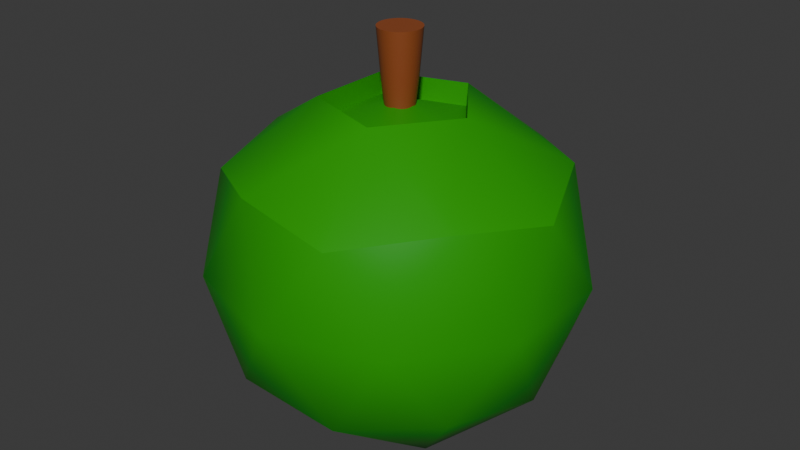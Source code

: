 # Source: Green_Apple.blend  (saved by Blender 5.1.30; exported with 4.5.12 LTS)
import bpy
from mathutils import Matrix  # noqa: F401  (used for matrix-valued properties, if any)

bpy.ops.wm.read_factory_settings(use_empty=True)
scene = bpy.context.scene
scene.name = 'Scene'

# ---- collections
col_collection = bpy.data.collections.new('Collection'); scene.collection.children.link(col_collection)

# ---- materials (node trees are filled in below, after node groups)
mat_material_001 = bpy.data.materials.new('Material.001')
mat_material_002 = bpy.data.materials.new('Material.002')

# ---- node groups
ng_smooth_by_angle = bpy.data.node_groups.new('Smooth by Angle', 'GeometryNodeTree')
_s = ng_smooth_by_angle.interface.new_socket(name='Mesh', in_out='OUTPUT', socket_type='NodeSocketGeometry')
_s = ng_smooth_by_angle.interface.new_socket(name='Mesh', in_out='INPUT', socket_type='NodeSocketGeometry')
_s = ng_smooth_by_angle.interface.new_socket(name='Angle', in_out='INPUT', socket_type='NodeSocketFloat')
_s.subtype = 'ANGLE'
_s.default_value = 0.5236
_s.min_value = 0.0
_s.max_value = 3.142
_s.description = 'Maximum face angle for smooth edges'
_s = ng_smooth_by_angle.interface.new_socket(name='Ignore Sharpness', in_out='INPUT', socket_type='NodeSocketBool')
_s.force_non_field = True
ng_smooth_by_angle.is_modifier = True
_N = ng_smooth_by_angle.nodes; _L = ng_smooth_by_angle.links
n0 = _N.new('GeometryNodeSetShadeSmooth'); n0.name = 'Set Shade Smooth'; n0.location = (120, -80)
n0.domain = 'EDGE'
n1 = _N.new('GeometryNodeSetShadeSmooth'); n1.name = 'Set Shade Smooth.001'; n1.location = (300, -80)
n2 = _N.new('NodeGroupOutput'); n2.name = 'Group Output'; n2.location = (480, -80)
n3 = _N.new('GeometryNodeInputMeshEdgeAngle'); n3.name = 'Edge Angle'; n3.location = (-440, -240)
n4 = _N.new('NodeGroupInput'); n4.name = 'Group Input'; n4.location = (-80, -80)
n5 = _N.new('GeometryNodeInputEdgeSmooth'); n5.name = 'Is Edge Smooth'; n5.location = (-260, -120)
n6 = _N.new('GeometryNodeInputShadeSmooth'); n6.name = 'Is Shade Smooth'; n6.location = (-440, -397)
n7 = _N.new('FunctionNodeCompare'); n7.name = 'Compare'; n7.location = (-260, -260)
n7.operation = 'LESS_EQUAL'
n7.inputs[6].default_value = (0.0, 0.0, 0.0, 0.0)
n7.inputs[7].default_value = (0.0, 0.0, 0.0, 0.0)
n8 = _N.new('FunctionNodeBooleanMath'); n8.name = 'Boolean Math.001'; n8.location = (-80, -260)
n9 = _N.new('NodeGroupInput'); n9.name = 'Group Input.001'; n9.location = (-440, -329)
n10 = _N.new('NodeGroupInput'); n10.name = 'Group Input.002'; n10.location = (-259, -189)
n11 = _N.new('FunctionNodeBooleanMath'); n11.name = 'Boolean Math'; n11.location = (-80, -149)
n11.operation = 'OR'
n12 = _N.new('FunctionNodeBooleanMath'); n12.name = 'Boolean Math.002'; n12.location = (-260, -380)
n12.operation = 'OR'
n13 = _N.new('NodeGroupInput'); n13.name = 'Group Input.003'; n13.location = (-440, -460)
_L.new(n3.outputs[0], n7.inputs[0])
_L.new(n1.outputs[0], n2.inputs[0])
_L.new(n9.outputs[1], n7.inputs[1])
_L.new(n7.outputs[0], n8.inputs[0])
_L.new(n4.outputs[0], n0.inputs[0])
_L.new(n0.outputs[0], n1.inputs[0])
_L.new(n8.outputs[0], n0.inputs[2])
_L.new(n10.outputs[2], n11.inputs[1])
_L.new(n5.outputs[0], n11.inputs[0])
_L.new(n11.outputs[0], n0.inputs[1])
_L.new(n13.outputs[2], n12.inputs[1])
_L.new(n6.outputs[0], n12.inputs[0])
_L.new(n12.outputs[0], n8.inputs[1])
n2.is_active_output = True

# ---- material node trees
mat_material_001.use_nodes = True; mat_material_001.node_tree.nodes.clear()
_N = mat_material_001.node_tree.nodes; _L = mat_material_001.node_tree.links
n0 = _N.new('ShaderNodeBsdfPrincipled'); n0.name = 'Principled BSDF'; n0.location = (-200, 100)
n0.inputs[0].default_value = (0.01091, 0.3275, 0.0, 1.0)
n1 = _N.new('ShaderNodeOutputMaterial'); n1.name = 'Material Output'; n1.location = (200, 100)
_L.new(n0.outputs[0], n1.inputs[0])
n1.is_active_output = True
mat_material_002.use_nodes = True; mat_material_002.node_tree.nodes.clear()
_N = mat_material_002.node_tree.nodes; _L = mat_material_002.node_tree.links
n0 = _N.new('ShaderNodeBsdfPrincipled'); n0.name = 'Principled BSDF'; n0.location = (-200, 100)
n0.inputs[0].default_value = (0.2842, 0.06948, 0.0174, 1.0)
n1 = _N.new('ShaderNodeOutputMaterial'); n1.name = 'Material Output'; n1.location = (200, 100)
_L.new(n0.outputs[0], n1.inputs[0])
n1.is_active_output = True

# ---- world
world_world = bpy.data.worlds.new('World'); scene.world = world_world
world_world.use_nodes = True; world_world.node_tree.nodes.clear()
_N = world_world.node_tree.nodes; _L = world_world.node_tree.links
n0 = _N.new('ShaderNodeOutputWorld'); n0.name = 'World Output'; n0.location = (200, 100)
n1 = _N.new('ShaderNodeBackground'); n1.name = 'Background'; n1.location = (-200, 100)
n1.inputs[0].default_value = (0.05088, 0.05088, 0.05088, 1.0)
_L.new(n1.outputs[0], n0.inputs[0])
n0.is_active_output = True
world_world.color = (0.05088, 0.05088, 0.05088)
world_world.sun_shadow_jitter_overblur = 0.0

# ---- meshes
me_icosphere = bpy.data.meshes.new('Icosphere')
me_icosphere.from_pydata([(0.7236, -0.5257, -0.4472), (-0.2764, -0.8506, -0.4472), (-0.8944, 0.0, -0.4472), (-0.2764, 0.8506, -0.4472), (0.7236, 0.5257, -0.4472), (0.2764, -0.8506, 0.4472), (-0.7236, -0.5257, 0.4472), (-0.7236, 0.5257, 0.4472), (0.2764, 0.8506, 0.4472), (0.8944, 0.0, 0.4472), (-7.227e-08, 0.1133, 1.197), (-0.1625, -0.5, -0.8507), (0.4253, -0.309, -0.8507), (0.2629, -0.809, -0.5257), (0.8506, 0.0, -0.5257), (0.4253, 0.309, -0.8507), (-0.5257, 0.0, -0.8507), (-0.6882, -0.5, -0.5257), (-0.1625, 0.5, -0.8507), (-0.6882, 0.5, -0.5257), (0.2629, 0.809, -0.5257), (0.9511, -0.309, 0.0), (0.9511, 0.309, 0.0), (0.0, -1.0, 0.0), (0.5878, -0.809, 0.0), (-0.9511, -0.309, 0.0), (-0.5878, -0.809, 0.0), (-0.5878, 0.809, 0.0), (-0.9511, 0.309, 0.0), (0.5878, 0.809, 0.0), (0.0, 1.0, 0.0), (0.6882, -0.5, 0.5257), (-0.2629, -0.809, 0.5257), (-0.8506, 0.0, 0.5257), (-0.2629, 0.809, 0.5257), (0.6882, 0.5, 0.5257), (0.1234, -0.3798, 0.8374), (0.3994, 3.475e-10, 0.8374), (-0.3231, -0.2347, 0.8374), (-0.3231, 0.2347, 0.8374), (0.1234, 0.3798, 0.8374), (0.3994, 1.116e-09, 0.7157), (-1.126e-07, 6.679e-10, 0.8418), (0.1234, -0.3798, 0.7157), (-0.3231, -0.2347, 0.7157), (-0.3231, 0.2347, 0.7157), (0.1234, 0.3798, 0.7157), (0.02211, 0.1112, 1.197), (1.119e-08, 0.07572, 0.7939), (9.779e-09, 0.09216, 0.9454), (0.01477, 0.07427, 0.7939), (0.01798, 0.09038, 0.9454), (0.02898, 0.06996, 0.7939), (0.03527, 0.08514, 0.9454), (0.04207, 0.06296, 0.7939), (0.0512, 0.07662, 0.9454), (0.05354, 0.05354, 0.7939), (0.06516, 0.06516, 0.9454), (0.06296, 0.04207, 0.7939), (0.07662, 0.0512, 0.9454), (0.06996, 0.02898, 0.7939), (0.08514, 0.03527, 0.9454), (0.07427, 0.01477, 0.7939), (0.09038, 0.01798, 0.9454), (0.07572, 1.722e-09, 0.7939), (0.09216, 1.691e-09, 0.9454), (0.07427, -0.01477, 0.7939), (0.09038, -0.01798, 0.9454), (0.06996, -0.02898, 0.7939), (0.08514, -0.03527, 0.9454), (0.06296, -0.04207, 0.7939), (0.07662, -0.0512, 0.9454), (0.05354, -0.05354, 0.7939), (0.06516, -0.06516, 0.9454), (0.04207, -0.06296, 0.7939), (0.0512, -0.07662, 0.9454), (0.02898, -0.06996, 0.7939), (0.03527, -0.08514, 0.9454), (0.01477, -0.07427, 0.7939), (0.01798, -0.09038, 0.9454), (1.119e-08, -0.07572, 0.7939), (9.779e-09, -0.09216, 0.9454), (-0.01477, -0.07427, 0.7939), (-0.01798, -0.09038, 0.9454), (-0.02898, -0.06996, 0.7939), (-0.03527, -0.08514, 0.9454), (-0.04207, -0.06296, 0.7939), (-0.0512, -0.07662, 0.9454), (-0.05354, -0.05354, 0.7939), (-0.06516, -0.06516, 0.9454), (-0.06296, -0.04207, 0.7939), (-0.07662, -0.0512, 0.9454), (-0.06996, -0.02898, 0.7939), (-0.08514, -0.03527, 0.9454), (-0.07427, -0.01477, 0.7939), (-0.09038, -0.01798, 0.9454), (-0.07572, 1.722e-09, 0.7939), (-0.09216, 1.691e-09, 0.9454), (-0.07427, 0.01477, 0.7939), (-0.09038, 0.01798, 0.9454), (-0.06996, 0.02898, 0.7939), (-0.08514, 0.03527, 0.9454), (-0.06296, 0.04207, 0.7939), (-0.07662, 0.0512, 0.9454), (-0.05354, 0.05354, 0.7939), (-0.06516, 0.06516, 0.9454), (-0.04207, 0.06296, 0.7939), (-0.0512, 0.07662, 0.9454), (-0.02898, 0.06996, 0.7939), (-0.03527, 0.08514, 0.9454), (-0.01477, 0.07427, 0.7939), (-0.01798, 0.09038, 0.9454), (0.04338, 0.1047, 1.197), (0.06297, 0.09424, 1.197), (0.08015, 0.08015, 1.197), (0.09424, 0.06297, 1.197), (0.1047, 0.04338, 1.197), (0.1112, 0.02211, 1.197), (0.1133, 1.491e-09, 1.197), (0.1112, -0.02211, 1.197), (0.1047, -0.04338, 1.197), (0.09424, -0.06297, 1.197), (0.08015, -0.08015, 1.197), (0.06297, -0.09424, 1.197), (0.04338, -0.1047, 1.197), (0.02211, -0.1112, 1.197), (-7.227e-08, -0.1133, 1.197), (-0.02211, -0.1112, 1.197), (-0.04338, -0.1047, 1.197), (-0.06297, -0.09424, 1.197), (-0.08015, -0.08015, 1.197), (-0.09424, -0.06297, 1.197), (-0.1047, -0.04338, 1.197), (-0.1112, -0.02211, 1.197), (-0.1133, 1.491e-09, 1.197), (-0.1112, 0.02211, 1.197), (-0.1047, 0.04338, 1.197), (-0.09424, 0.06297, 1.197), (-0.08015, 0.08015, 1.197), (-0.06297, 0.09424, 1.197), (-0.04338, 0.1047, 1.197), (-0.02211, 0.1112, 1.197), (-0.1625, -0.5, -0.5301), (-0.5257, 0.0, -0.5301), (-0.1625, 0.5, -0.5301), (0.4253, -0.309, -0.5301), (0.4253, 0.309, -0.5301), (-0.1625, -0.5, -0.7326), (4.998e-08, 0.0, -0.8819), (-0.5257, 0.0, -0.7326), (-0.1625, 0.5, -0.7326), (0.4253, -0.309, -0.7326), (0.4253, 0.309, -0.7326)], [], [(18, 15, 146, 144), (0, 12, 14), (11, 16, 143, 142), (15, 12, 145, 146), (12, 11, 142, 145), (0, 14, 21), (1, 13, 23), (2, 17, 25), (3, 19, 27), (4, 20, 29), (0, 21, 24), (1, 23, 26), (2, 25, 28), (3, 27, 30), (4, 29, 22), (5, 31, 36), (6, 32, 38), (7, 33, 39), (8, 34, 40), (9, 35, 37), (37, 40, 46, 41), (37, 35, 40), (35, 8, 40), (39, 38, 44, 45), (40, 34, 39), (34, 7, 39), (36, 37, 41, 43), (39, 33, 38), (33, 6, 38), (40, 39, 45, 46), (38, 32, 36), (32, 5, 36), (38, 36, 43, 44), (36, 31, 37), (31, 9, 37), (22, 35, 9), (22, 29, 35), (29, 8, 35), (30, 34, 8), (30, 27, 34), (27, 7, 34), (28, 33, 7), (28, 25, 33), (25, 6, 33), (26, 32, 6), (26, 23, 32), (23, 5, 32), (24, 31, 5), (24, 21, 31), (21, 9, 31), (29, 30, 8), (29, 20, 30), (20, 3, 30), (27, 28, 7), (27, 19, 28), (19, 2, 28), (25, 26, 6), (25, 17, 26), (17, 1, 26), (23, 24, 5), (23, 13, 24), (13, 0, 24), (21, 22, 9), (21, 14, 22), (14, 4, 22), (15, 20, 4), (15, 18, 20), (18, 3, 20), (18, 19, 3), (18, 16, 19), (16, 2, 19), (16, 17, 2), (16, 11, 17), (11, 1, 17), (14, 15, 4), (14, 12, 15), (16, 18, 144, 143), (11, 13, 1), (11, 12, 13), (12, 0, 13), (41, 46, 42), (46, 45, 42), (45, 44, 42), (44, 43, 42), (43, 41, 42), (73, 71, 121, 122), (48, 49, 51, 50), (89, 87, 129, 130), (50, 51, 53, 52), (105, 103, 137, 138), (52, 53, 55, 54), (67, 65, 118, 119), (54, 55, 57, 56), (83, 81, 126, 127), (56, 57, 59, 58), (99, 97, 134, 135), (58, 59, 61, 60), (51, 49, 10, 47), (60, 61, 63, 62), (61, 59, 115, 116), (62, 63, 65, 64), (77, 75, 123, 124), (64, 65, 67, 66), (93, 91, 131, 132), (66, 67, 69, 68), (109, 107, 139, 140), (68, 69, 71, 70), (55, 53, 112, 113), (70, 71, 73, 72), (71, 69, 120, 121), (72, 73, 75, 74), (87, 85, 128, 129), (74, 75, 77, 76), (103, 101, 136, 137), (76, 77, 79, 78), (65, 63, 117, 118), (78, 79, 81, 80), (81, 79, 125, 126), (80, 81, 83, 82), (97, 95, 133, 134), (82, 83, 85, 84), (59, 57, 114, 115), (84, 85, 87, 86), (75, 73, 122, 123), (86, 87, 89, 88), (91, 89, 130, 131), (88, 89, 91, 90), (107, 105, 138, 139), (90, 91, 93, 92), (49, 111, 141, 10), (92, 93, 95, 94), (53, 51, 47, 112), (94, 95, 97, 96), (69, 67, 119, 120), (96, 97, 99, 98), (85, 83, 127, 128), (98, 99, 101, 100), (101, 99, 135, 136), (100, 101, 103, 102), (63, 61, 116, 117), (102, 103, 105, 104), (79, 77, 124, 125), (104, 105, 107, 106), (95, 93, 132, 133), (106, 107, 109, 108), (111, 109, 140, 141), (47, 10, 141, 140, 139, 138, 137, 136, 135, 134, 133, 132, 131, 130, 129, 128, 127, 126, 125, 124, 123, 122, 121, 120, 119, 118, 117, 116, 115, 114, 113, 112), (108, 109, 111, 110), (57, 55, 113, 114), (110, 111, 49, 48), (48, 50, 52, 54, 56, 58, 60, 62, 64, 66, 68, 70, 72, 74, 76, 78, 80, 82, 84, 86, 88, 90, 92, 94, 96, 98, 100, 102, 104, 106, 108, 110), (144, 146, 152, 150), (142, 143, 149, 147), (145, 142, 147, 151), (143, 144, 150, 149), (146, 145, 151, 152), (148, 151, 147), (148, 147, 149), (148, 149, 150), (148, 150, 152), (151, 148, 152)])
me_icosphere.polygons.foreach_set('use_smooth', [True] * 161)
me_icosphere.polygons.foreach_set('material_index', [0, 0, 0, 0, 0, 0, 0, 0, 0, 0, 0, 0, 0, 0, 0, 0, 0, 0, 0, 0, 0, 0, 0, 0, 0, 0, 0, 0, 0, 0, 0, 0, 0, 0, 0, 0, 0, 0, 0, 0, 0, 0, 0, 0, 0, 0, 0, 0, 0, 0, 0, 0, 0, 0, 0, 0, 0, 0, 0, 0, 0, 0, 0, 0, 0, 0, 0, 0, 0, 0, 0, 0, 0, 0, 0, 0, 0, 0, 0, 0, 0, 0, 0, 0, 0, 1, 1, 1, 1, 1, 1, 1, 1, 1, 1, 1, 1, 1, 1, 1, 1, 1, 1, 1, 1, 1, 1, 1, 1, 1, 1, 1, 1, 1, 1, 1, 1, 1, 1, 1, 1, 1, 1, 1, 1, 1, 1, 1, 1, 1, 1, 1, 1, 1, 1, 1, 1, 1, 1, 1, 1, 1, 1, 1, 0, 1, 1, 1, 1, 1, 0, 0, 0, 0, 0, 0, 0, 0, 0, 0, 0])
_uv = me_icosphere.uv_layers.new(name='UVMap')
_uv.uv.foreach_set('vector', [0.5909, 0.07873, 0.5, 0.07873, 0.5, 0.07873, 0.5909, 0.07873, 0.2727, 0.1575, 0.3182, 0.07873, 0.3636, 0.1575, 0.9545, 0.07873, 0.8636, 0.07873, 0.8636, 0.07873, 0.9545, 0.07873, 0.4091, 0.07873, 0.3182, 0.07873, 0.3182, 0.07873, 0.4091, 0.07873, 0.2273, 0.07873, 0.1364, 0.07873, 0.1364, 0.07873, 0.2273, 0.07873, 0.2727, 0.1575, 0.3636, 0.1575, 0.3182, 0.2362, 0.09091, 0.1575, 0.1818, 0.1575, 0.1364, 0.2362, 0.8182, 0.1575, 0.9091, 0.1575, 0.8636, 0.2362, 0.6364, 0.1575, 0.7273, 0.1575, 0.6818, 0.2362, 0.4545, 0.1575, 0.5455, 0.1575, 0.5, 0.2362, 0.2727, 0.1575, 0.3182, 0.2362, 0.2273, 0.2362, 0.09091, 0.1575, 0.1364, 0.2362, 0.04546, 0.2362, 0.8182, 0.1575, 0.8636, 0.2362, 0.7727, 0.2362, 0.6364, 0.1575, 0.6818, 0.2362, 0.5909, 0.2362, 0.4545, 0.1575, 0.5, 0.2362, 0.4091, 0.2362, 0.1818, 0.3149, 0.2727, 0.3149, 0.2273, 0.3937, 0.0, 0.3149, 0.09091, 0.3149, 0.04546, 0.3937, 0.7273, 0.3149, 0.8182, 0.3149, 0.7727, 0.3937, 0.5455, 0.3149, 0.6364, 0.3149, 0.5909, 0.3937, 0.3636, 0.3149, 0.4545, 0.3149, 0.4091, 0.3937, 0.4091, 0.3937, 0.5, 0.3937, 0.5, 0.3937, 0.4091, 0.3937, 0.4091, 0.3937, 0.4545, 0.3149, 0.5, 0.3937, 0.4545, 0.3149, 0.5455, 0.3149, 0.5, 0.3937, 0.7727, 0.3937, 0.8636, 0.3937, 0.8636, 0.3937, 0.7727, 0.3937, 0.5909, 0.3937, 0.6364, 0.3149, 0.6818, 0.3937, 0.6364, 0.3149, 0.7273, 0.3149, 0.6818, 0.3937, 0.2273, 0.3937, 0.3182, 0.3937, 0.3182, 0.3937, 0.2273, 0.3937, 0.7727, 0.3937, 0.8182, 0.3149, 0.8636, 0.3937, 0.8182, 0.3149, 0.9091, 0.3149, 0.8636, 0.3937, 0.5909, 0.3937, 0.6818, 0.3937, 0.6818, 0.3937, 0.5909, 0.3937, 0.04546, 0.3937, 0.09091, 0.3149, 0.1364, 0.3937, 0.09091, 0.3149, 0.1818, 0.3149, 0.1364, 0.3937, 0.04546, 0.3937, 0.1364, 0.3937, 0.1364, 0.3937, 0.04546, 0.3937, 0.2273, 0.3937, 0.2727, 0.3149, 0.3182, 0.3937, 0.2727, 0.3149, 0.3636, 0.3149, 0.3182, 0.3937, 0.4091, 0.2362, 0.4545, 0.3149, 0.3636, 0.3149, 0.4091, 0.2362, 0.5, 0.2362, 0.4545, 0.3149, 0.5, 0.2362, 0.5455, 0.3149, 0.4545, 0.3149, 0.5909, 0.2362, 0.6364, 0.3149, 0.5455, 0.3149, 0.5909, 0.2362, 0.6818, 0.2362, 0.6364, 0.3149, 0.6818, 0.2362, 0.7273, 0.3149, 0.6364, 0.3149, 0.7727, 0.2362, 0.8182, 0.3149, 0.7273, 0.3149, 0.7727, 0.2362, 0.8636, 0.2362, 0.8182, 0.3149, 0.8636, 0.2362, 0.9091, 0.3149, 0.8182, 0.3149, 0.04546, 0.2362, 0.09091, 0.3149, 0.0, 0.3149, 0.04546, 0.2362, 0.1364, 0.2362, 0.09091, 0.3149, 0.1364, 0.2362, 0.1818, 0.3149, 0.09091, 0.3149, 0.2273, 0.2362, 0.2727, 0.3149, 0.1818, 0.3149, 0.2273, 0.2362, 0.3182, 0.2362, 0.2727, 0.3149, 0.3182, 0.2362, 0.3636, 0.3149, 0.2727, 0.3149, 0.5, 0.2362, 0.5909, 0.2362, 0.5455, 0.3149, 0.5, 0.2362, 0.5455, 0.1575, 0.5909, 0.2362, 0.5455, 0.1575, 0.6364, 0.1575, 0.5909, 0.2362, 0.6818, 0.2362, 0.7727, 0.2362, 0.7273, 0.3149, 0.6818, 0.2362, 0.7273, 0.1575, 0.7727, 0.2362, 0.7273, 0.1575, 0.8182, 0.1575, 0.7727, 0.2362, 0.8636, 0.2362, 0.9545, 0.2362, 0.9091, 0.3149, 0.8636, 0.2362, 0.9091, 0.1575, 0.9545, 0.2362, 0.9091, 0.1575, 1.0, 0.1575, 0.9545, 0.2362, 0.1364, 0.2362, 0.2273, 0.2362, 0.1818, 0.3149, 0.1364, 0.2362, 0.1818, 0.1575, 0.2273, 0.2362, 0.1818, 0.1575, 0.2727, 0.1575, 0.2273, 0.2362, 0.3182, 0.2362, 0.4091, 0.2362, 0.3636, 0.3149, 0.3182, 0.2362, 0.3636, 0.1575, 0.4091, 0.2362, 0.3636, 0.1575, 0.4545, 0.1575, 0.4091, 0.2362, 0.5, 0.07873, 0.5455, 0.1575, 0.4545, 0.1575, 0.5, 0.07873, 0.5909, 0.07873, 0.5455, 0.1575, 0.5909, 0.07873, 0.6364, 0.1575, 0.5455, 0.1575, 0.6818, 0.07873, 0.7273, 0.1575, 0.6364, 0.1575, 0.6818, 0.07873, 0.7727, 0.07873, 0.7273, 0.1575, 0.7727, 0.07873, 0.8182, 0.1575, 0.7273, 0.1575, 0.8636, 0.07873, 0.9091, 0.1575, 0.8182, 0.1575, 0.8636, 0.07873, 0.9545, 0.07873, 0.9091, 0.1575, 0.9545, 0.07873, 1.0, 0.1575, 0.9091, 0.1575, 0.3636, 0.1575, 0.4091, 0.07873, 0.4545, 0.1575, 0.3636, 0.1575, 0.3182, 0.07873, 0.4091, 0.07873, 0.7727, 0.07873, 0.6818, 0.07873, 0.6818, 0.07873, 0.7727, 0.07873, 0.1364, 0.07873, 0.1818, 0.1575, 0.09091, 0.1575, 0.1364, 0.07873, 0.2273, 0.07873, 0.1818, 0.1575, 0.2273, 0.07873, 0.2727, 0.1575, 0.1818, 0.1575, 0.4091, 0.3937, 0.5, 0.3937, 0.4545, 0.4724, 0.5909, 0.3937, 0.6818, 0.3937, 0.6364, 0.4724, 0.7727, 0.3937, 0.8636, 0.3937, 0.8182, 0.4724, 0.04546, 0.3937, 0.1364, 0.3937, 0.09091, 0.4724, 0.2273, 0.3937, 0.3182, 0.3937, 0.2727, 0.4724, 0.625, 1.0, 0.6562, 1.0, 0.6562, 1.0, 0.625, 1.0, 1.0, 0.5, 1.0, 1.0, 0.9688, 1.0, 0.9688, 0.5, 0.375, 1.0, 0.4062, 1.0, 0.4062, 1.0, 0.375, 1.0, 0.9688, 0.5, 0.9688, 1.0, 0.9375, 1.0, 0.9375, 0.5, 0.125, 1.0, 0.1562, 1.0, 0.1562, 1.0, 0.125, 1.0, 0.9375, 0.5, 0.9375, 1.0, 0.9062, 1.0, 0.9062, 0.5, 0.7188, 1.0, 0.75, 1.0, 0.75, 1.0, 0.7188, 1.0, 0.9062, 0.5, 0.9062, 1.0, 0.875, 1.0, 0.875, 0.5, 0.4688, 1.0, 0.5, 1.0, 0.5, 1.0, 0.4688, 1.0, 0.875, 0.5, 0.875, 1.0, 0.8438, 1.0, 0.8438, 0.5, 0.2188, 1.0, 0.25, 1.0, 0.25, 1.0, 0.2188, 1.0, 0.8438, 0.5, 0.8438, 1.0, 0.8125, 1.0, 0.8125, 0.5, 0.9688, 1.0, 1.0, 1.0, 1.0, 1.0, 0.9688, 1.0, 0.8125, 0.5, 0.8125, 1.0, 0.7812, 1.0, 0.7812, 0.5, 0.8125, 1.0, 0.8438, 1.0, 0.8438, 1.0, 0.8125, 1.0, 0.7812, 0.5, 0.7812, 1.0, 0.75, 1.0, 0.75, 0.5, 0.5625, 1.0, 0.5938, 1.0, 0.5938, 1.0, 0.5625, 1.0, 0.75, 0.5, 0.75, 1.0, 0.7188, 1.0, 0.7188, 0.5, 0.3125, 1.0, 0.3438, 1.0, 0.3438, 1.0, 0.3125, 1.0, 0.7188, 0.5, 0.7188, 1.0, 0.6875, 1.0, 0.6875, 0.5, 0.0625, 1.0, 0.09375, 1.0, 0.09375, 1.0, 0.0625, 1.0, 0.6875, 0.5, 0.6875, 1.0, 0.6562, 1.0, 0.6562, 0.5, 0.9062, 1.0, 0.9375, 1.0, 0.9375, 1.0, 0.9062, 1.0, 0.6562, 0.5, 0.6562, 1.0, 0.625, 1.0, 0.625, 0.5, 0.6562, 1.0, 0.6875, 1.0, 0.6875, 1.0, 0.6562, 1.0, 0.625, 0.5, 0.625, 1.0, 0.5938, 1.0, 0.5938, 0.5, 0.4062, 1.0, 0.4375, 1.0, 0.4375, 1.0, 0.4062, 1.0, 0.5938, 0.5, 0.5938, 1.0, 0.5625, 1.0, 0.5625, 0.5, 0.1562, 1.0, 0.1875, 1.0, 0.1875, 1.0, 0.1562, 1.0, 0.5625, 0.5, 0.5625, 1.0, 0.5312, 1.0, 0.5312, 0.5, 0.75, 1.0, 0.7812, 1.0, 0.7812, 1.0, 0.75, 1.0, 0.5312, 0.5, 0.5312, 1.0, 0.5, 1.0, 0.5, 0.5, 0.5, 1.0, 0.5312, 1.0, 0.5312, 1.0, 0.5, 1.0, 0.5, 0.5, 0.5, 1.0, 0.4688, 1.0, 0.4688, 0.5, 0.25, 1.0, 0.2812, 1.0, 0.2812, 1.0, 0.25, 1.0, 0.4688, 0.5, 0.4688, 1.0, 0.4375, 1.0, 0.4375, 0.5, 0.8438, 1.0, 0.875, 1.0, 0.875, 1.0, 0.8438, 1.0, 0.4375, 0.5, 0.4375, 1.0, 0.4062, 1.0, 0.4062, 0.5, 0.5938, 1.0, 0.625, 1.0, 0.625, 1.0, 0.5938, 1.0, 0.4062, 0.5, 0.4062, 1.0, 0.375, 1.0, 0.375, 0.5, 0.3438, 1.0, 0.375, 1.0, 0.375, 1.0, 0.3438, 1.0, 0.375, 0.5, 0.375, 1.0, 0.3438, 1.0, 0.3438, 0.5, 0.09375, 1.0, 0.125, 1.0, 0.125, 1.0, 0.09375, 1.0, 0.3438, 0.5, 0.3438, 1.0, 0.3125, 1.0, 0.3125, 0.5, 0.0, 1.0, 0.03125, 1.0, 0.03125, 1.0, 0.0, 1.0, 0.3125, 0.5, 0.3125, 1.0, 0.2812, 1.0, 0.2812, 0.5, 0.9375, 1.0, 0.9688, 1.0, 0.9688, 1.0, 0.9375, 1.0, 0.2812, 0.5, 0.2812, 1.0, 0.25, 1.0, 0.25, 0.5, 0.6875, 1.0, 0.7188, 1.0, 0.7188, 1.0, 0.6875, 1.0, 0.25, 0.5, 0.25, 1.0, 0.2188, 1.0, 0.2188, 0.5, 0.4375, 1.0, 0.4688, 1.0, 0.4688, 1.0, 0.4375, 1.0, 0.2188, 0.5, 0.2188, 1.0, 0.1875, 1.0, 0.1875, 0.5, 0.1875, 1.0, 0.2188, 1.0, 0.2188, 1.0, 0.1875, 1.0, 0.1875, 0.5, 0.1875, 1.0, 0.1562, 1.0, 0.1562, 0.5, 0.7812, 1.0, 0.8125, 1.0, 0.8125, 1.0, 0.7812, 1.0, 0.1562, 0.5, 0.1562, 1.0, 0.125, 1.0, 0.125, 0.5, 0.5312, 1.0, 0.5625, 1.0, 0.5625, 1.0, 0.5312, 1.0, 0.125, 0.5, 0.125, 1.0, 0.09375, 1.0, 0.09375, 0.5, 0.2812, 1.0, 0.3125, 1.0, 0.3125, 1.0, 0.2812, 1.0, 0.09375, 0.5, 0.09375, 1.0, 0.0625, 1.0, 0.0625, 0.5, 0.03125, 1.0, 0.0625, 1.0, 0.0625, 1.0, 0.03125, 1.0, 0.2968, 0.4854, 0.25, 0.49, 0.2032, 0.4854, 0.1582, 0.4717, 0.1167, 0.4496, 0.08029, 0.4197, 0.05045, 0.3833, 0.02827, 0.3418, 0.01461, 0.2968, 0.01, 0.25, 0.01461, 0.2032, 0.02827, 0.1582, 0.05045, 0.1167, 0.08029, 0.08029, 0.1167, 0.05045, 0.1582, 0.02827, 0.2032, 0.01461, 0.25, 0.01, 0.2968, 0.01461, 0.3418, 0.02827, 0.3833, 0.05045, 0.4197, 0.08029, 0.4496, 0.1167, 0.4717, 0.1582, 0.4854, 0.2032, 0.49, 0.25, 0.4854, 0.2968, 0.4717, 0.3418, 0.4496, 0.3833, 0.4197, 0.4197, 0.3833, 0.4496, 0.3418, 0.4717, 0.0625, 0.5, 0.0625, 1.0, 0.03125, 1.0, 0.03125, 0.5, 0.875, 1.0, 0.9062, 1.0, 0.9062, 1.0, 0.875, 1.0, 0.03125, 0.5, 0.03125, 1.0, 0.0, 1.0, 0.0, 0.5, 0.75, 0.49, 0.7968, 0.4854, 0.8418, 0.4717, 0.8833, 0.4496, 0.9197, 0.4197, 0.9496, 0.3833, 0.9717, 0.3418, 0.9854, 0.2968, 0.99, 0.25, 0.9854, 0.2032, 0.9717, 0.1582, 0.9496, 0.1167, 0.9197, 0.08029, 0.8833, 0.05045, 0.8418, 0.02827, 0.7968, 0.01461, 0.75, 0.01, 0.7032, 0.01461, 0.6582, 0.02827, 0.6167, 0.05045, 0.5803, 0.08029, 0.5504, 0.1167, 0.5283, 0.1582, 0.5146, 0.2032, 0.51, 0.25, 0.5146, 0.2968, 0.5283, 0.3418, 0.5504, 0.3833, 0.5803, 0.4197, 0.6167, 0.4496, 0.6582, 0.4717, 0.7032, 0.4854, 0.5909, 0.07873, 0.5, 0.07873, 0.5, 0.07873, 0.5909, 0.07873, 0.9545, 0.07873, 0.8636, 0.07873, 0.8636, 0.07873, 0.9545, 0.07873, 0.2273, 0.07873, 0.1364, 0.07873, 0.1364, 0.07873, 0.2273, 0.07873, 0.7727, 0.07873, 0.6818, 0.07873, 0.6818, 0.07873, 0.7727, 0.07873, 0.4091, 0.07873, 0.3182, 0.07873, 0.3182, 0.07873, 0.4091, 0.07873, 0.1818, 0.0, 0.2273, 0.07873, 0.1364, 0.07873, 0.9091, 0.0, 0.9545, 0.07873, 0.8636, 0.07873, 0.7273, 0.0, 0.7727, 0.07873, 0.6818, 0.07873, 0.5455, 0.0, 0.5909, 0.07873, 0.5, 0.07873, 0.3182, 0.07873, 0.3636, 0.0, 0.4091, 0.07873])
me_icosphere.materials.append(mat_material_001)
me_icosphere.materials.append(mat_material_002)
me_icosphere.update()

# ---- objects
ob_icosphere = bpy.data.objects.new('Icosphere', me_icosphere)

# ---- transforms, parenting, visibility, modifiers, constraints
ob_icosphere.location = (0.0, 0.0, 0.0)
_m = ob_icosphere.modifiers.new('Smooth by Angle', 'NODES')
_m.node_group = ng_smooth_by_angle
_m.use_pin_to_last = True
_m.show_group_selector = False

# ---- collection membership
col_collection.objects.link(ob_icosphere)

# ---- scene / render settings (as saved in the file)
scene.frame_start = 1; scene.frame_end = 250; scene.frame_set(1)
scene.render.engine = 'BLENDER_EEVEE_NEXT'
scene.render.bake_bias = 0.0
scene.render.bake_samples = 0
scene.cycles.sampling_pattern = 'TABULATED_SOBOL'
scene.eevee.use_volume_custom_range = False
bpy.context.view_layer.update()

# ---- added for rendering (the .blend has no active camera and no usable light): camera, sun
cam_auto = bpy.data.cameras.new('AutoCamera')
cam_auto.lens = 50.0
cam_auto.sensor_width = 36.0
cam_auto.clip_end = 1000.0
ob_auto_camera = bpy.data.objects.new('AutoCamera', cam_auto)
scene.collection.objects.link(ob_auto_camera)
ob_auto_camera.location = (3.19726, -3.83671, 2.71556)
ob_auto_camera.rotation_euler = (1.09748, -7.21219e-08, 0.694738)
scene.camera = ob_auto_camera
light_auto_sun = bpy.data.lights.new('AutoSun', 'SUN')
light_auto_sun.energy = 3.0
light_auto_sun.angle = 0.0523599
ob_auto_sun = bpy.data.objects.new('AutoSun', light_auto_sun)
scene.collection.objects.link(ob_auto_sun)
ob_auto_sun.rotation_euler = (0.872665, 0.174533, 0.523599)
bpy.context.view_layer.update()

